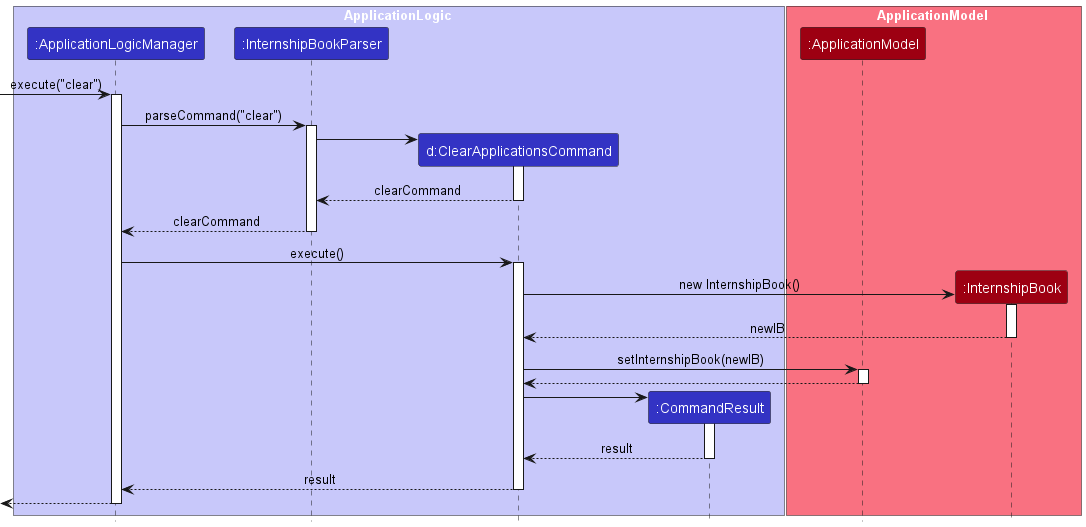

The diagram above was rendered by PlantUML. Its source (embedded in the PNG):
@startuml
!include style.puml

box ApplicationLogic LOGIC_COLOR_T1
participant ":ApplicationLogicManager" as ApplicationLogicManager LOGIC_COLOR
participant ":InternshipBookParser" as InternshipBookParser LOGIC_COLOR
participant "d:ClearApplicationsCommand" as ClearApplicationsCommand LOGIC_COLOR
participant ":CommandResult" as CommandResult LOGIC_COLOR
end box

box ApplicationModel MODEL_COLOR_T1
participant ":ApplicationModel" as ApplicationModel MODEL_COLOR
participant ":InternshipBook" as InternshipBook MODEL_COLOR
end box

[-> ApplicationLogicManager : execute("clear")
activate ApplicationLogicManager

ApplicationLogicManager -> InternshipBookParser : parseCommand("clear")
activate InternshipBookParser

create ClearApplicationsCommand
InternshipBookParser -> ClearApplicationsCommand
activate ClearApplicationsCommand

ClearApplicationsCommand --> InternshipBookParser : clearCommand
deactivate ClearApplicationsCommand

InternshipBookParser --> ApplicationLogicManager : clearCommand
deactivate InternshipBookParser

ApplicationLogicManager -> ClearApplicationsCommand : execute()
activate ClearApplicationsCommand

create InternshipBook
ClearApplicationsCommand -> InternshipBook : new InternshipBook()
activate InternshipBook

InternshipBook --> ClearApplicationsCommand : newIB
deactivate InternshipBook

ClearApplicationsCommand -> ApplicationModel : setInternshipBook(newIB)
activate ApplicationModel

ApplicationModel --> ClearApplicationsCommand
deactivate ApplicationModel

create CommandResult
ClearApplicationsCommand -> CommandResult
activate CommandResult

CommandResult --> ClearApplicationsCommand : result
deactivate CommandResult

ClearApplicationsCommand --> ApplicationLogicManager : result
deactivate ClearApplicationsCommand

[<--ApplicationLogicManager
deactivate ApplicationLogicManager
@enduml